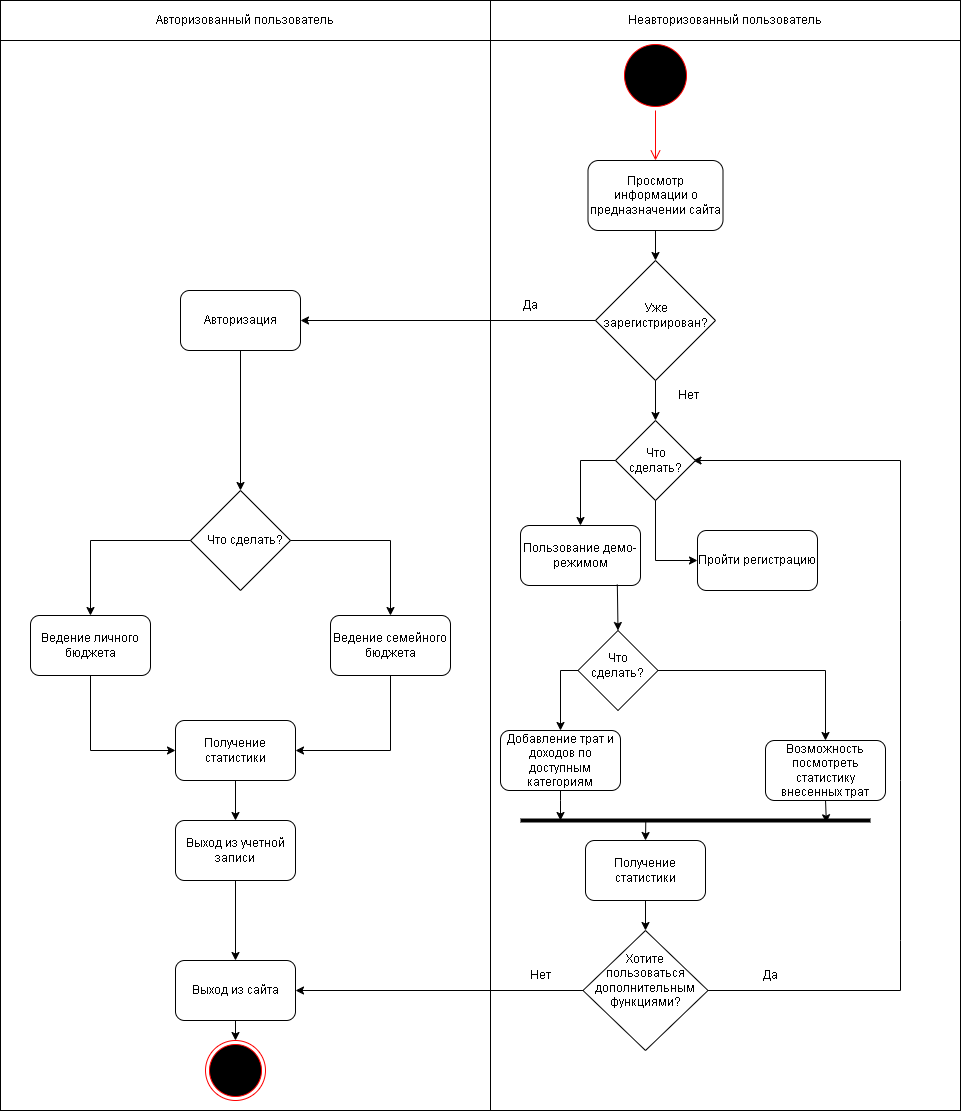

The diagram above was exported from draw.io. Its source (the exported page's mxGraphModel, read from the mxfile embedded in the PNG):
<mxGraphModel dx="1434" dy="1965" grid="1" gridSize="10" guides="1" tooltips="1" connect="1" arrows="1" fold="1" page="1" pageScale="1" pageWidth="827" pageHeight="1169" math="0" shadow="0">
  <root>
    <mxCell id="0" />
    <mxCell id="1" parent="0" />
    <mxCell id="IUPyDdtjeGaoRzGrfJht-14" value="Авторизованный пользователь&lt;br&gt;" style="html=1;whiteSpace=wrap;" parent="1" vertex="1">
      <mxGeometry x="10" y="-60" width="490" height="40" as="geometry" />
    </mxCell>
    <mxCell id="IUPyDdtjeGaoRzGrfJht-22" value="Неавторизованный пользователь" style="html=1;whiteSpace=wrap;" parent="1" vertex="1">
      <mxGeometry x="500" y="-60" width="470" height="40" as="geometry" />
    </mxCell>
    <mxCell id="IUPyDdtjeGaoRzGrfJht-24" value="&lt;p style=&quot;margin:0px;margin-top:4px;text-align:center;&quot;&gt;&lt;br&gt;&lt;br&gt;&lt;/p&gt;" style="verticalAlign=top;align=left;overflow=fill;fontSize=12;fontFamily=Helvetica;html=1;whiteSpace=wrap;" parent="1" vertex="1">
      <mxGeometry x="10" y="-20" width="490" height="1070" as="geometry" />
    </mxCell>
    <mxCell id="IUPyDdtjeGaoRzGrfJht-25" value="&lt;p style=&quot;margin:0px;margin-top:4px;text-align:center;&quot;&gt;&lt;br&gt;&lt;br&gt;&lt;/p&gt;" style="verticalAlign=top;align=left;overflow=fill;fontSize=12;fontFamily=Helvetica;html=1;whiteSpace=wrap;" parent="1" vertex="1">
      <mxGeometry x="500" y="-20" width="470" height="1070" as="geometry" />
    </mxCell>
    <mxCell id="IUPyDdtjeGaoRzGrfJht-28" value="" style="ellipse;html=1;shape=startState;fillColor=#000000;strokeColor=#ff0000;" parent="1" vertex="1">
      <mxGeometry x="630" y="-20" width="70" height="70" as="geometry" />
    </mxCell>
    <mxCell id="IUPyDdtjeGaoRzGrfJht-29" value="" style="edgeStyle=orthogonalEdgeStyle;html=1;verticalAlign=bottom;endArrow=open;endSize=8;strokeColor=#ff0000;rounded=0;entryX=0.5;entryY=0;entryDx=0;entryDy=0;" parent="1" source="IUPyDdtjeGaoRzGrfJht-28" target="IUPyDdtjeGaoRzGrfJht-30" edge="1">
      <mxGeometry relative="1" as="geometry">
        <mxPoint x="425" y="320" as="targetPoint" />
      </mxGeometry>
    </mxCell>
    <mxCell id="IUPyDdtjeGaoRzGrfJht-30" value="Просмотр информации о предназначении сайта" style="rounded=1;whiteSpace=wrap;html=1;" parent="1" vertex="1">
      <mxGeometry x="597.5" y="100" width="135" height="70" as="geometry" />
    </mxCell>
    <mxCell id="IUPyDdtjeGaoRzGrfJht-32" value="" style="endArrow=classic;html=1;rounded=0;exitX=0.5;exitY=1;exitDx=0;exitDy=0;entryX=0.5;entryY=0;entryDx=0;entryDy=0;" parent="1" source="IUPyDdtjeGaoRzGrfJht-30" target="IUPyDdtjeGaoRzGrfJht-33" edge="1">
      <mxGeometry width="50" height="50" relative="1" as="geometry">
        <mxPoint x="620" y="410" as="sourcePoint" />
        <mxPoint x="670" y="360" as="targetPoint" />
      </mxGeometry>
    </mxCell>
    <mxCell id="IUPyDdtjeGaoRzGrfJht-33" value="" style="rhombus;whiteSpace=wrap;html=1;" parent="1" vertex="1">
      <mxGeometry x="605" y="200" width="120" height="120" as="geometry" />
    </mxCell>
    <mxCell id="IUPyDdtjeGaoRzGrfJht-34" value="Уже зарегистрирован?" style="text;html=1;strokeColor=none;fillColor=none;align=center;verticalAlign=middle;whiteSpace=wrap;rounded=0;" parent="1" vertex="1">
      <mxGeometry x="617.5" y="240" width="95" height="30" as="geometry" />
    </mxCell>
    <mxCell id="IUPyDdtjeGaoRzGrfJht-36" value="Авторизация" style="rounded=1;whiteSpace=wrap;html=1;" parent="1" vertex="1">
      <mxGeometry x="190" y="230" width="120" height="60" as="geometry" />
    </mxCell>
    <mxCell id="IUPyDdtjeGaoRzGrfJht-37" value="" style="rhombus;whiteSpace=wrap;html=1;" parent="1" vertex="1">
      <mxGeometry x="200" y="430" width="100" height="100" as="geometry" />
    </mxCell>
    <mxCell id="IUPyDdtjeGaoRzGrfJht-38" value="Ведение личного бюджета" style="rounded=1;whiteSpace=wrap;html=1;" parent="1" vertex="1">
      <mxGeometry x="40" y="555" width="120" height="60" as="geometry" />
    </mxCell>
    <mxCell id="IUPyDdtjeGaoRzGrfJht-40" value="Ведение семейного бюджета" style="rounded=1;whiteSpace=wrap;html=1;" parent="1" vertex="1">
      <mxGeometry x="340" y="555" width="120" height="60" as="geometry" />
    </mxCell>
    <mxCell id="IUPyDdtjeGaoRzGrfJht-41" value="Пользование демо-режимом" style="rounded=1;whiteSpace=wrap;html=1;" parent="1" vertex="1">
      <mxGeometry x="530" y="465" width="120" height="60" as="geometry" />
    </mxCell>
    <mxCell id="IUPyDdtjeGaoRzGrfJht-43" value="" style="endArrow=classic;html=1;rounded=0;exitX=0.5;exitY=1;exitDx=0;exitDy=0;entryX=0.5;entryY=0;entryDx=0;entryDy=0;" parent="1" source="IUPyDdtjeGaoRzGrfJht-33" target="_mK9FYtypfs-5mKtQ-8Q-9" edge="1">
      <mxGeometry width="50" height="50" relative="1" as="geometry">
        <mxPoint x="400" y="620" as="sourcePoint" />
        <mxPoint x="450" y="570" as="targetPoint" />
      </mxGeometry>
    </mxCell>
    <mxCell id="IUPyDdtjeGaoRzGrfJht-44" value="" style="endArrow=classic;html=1;rounded=0;exitX=0;exitY=0.5;exitDx=0;exitDy=0;entryX=1;entryY=0.5;entryDx=0;entryDy=0;" parent="1" source="IUPyDdtjeGaoRzGrfJht-33" target="IUPyDdtjeGaoRzGrfJht-36" edge="1">
      <mxGeometry width="50" height="50" relative="1" as="geometry">
        <mxPoint x="400" y="520" as="sourcePoint" />
        <mxPoint x="450" y="470" as="targetPoint" />
      </mxGeometry>
    </mxCell>
    <mxCell id="IUPyDdtjeGaoRzGrfJht-45" value="" style="rhombus;whiteSpace=wrap;html=1;" parent="1" vertex="1">
      <mxGeometry x="587.5" y="570" width="80" height="80" as="geometry" />
    </mxCell>
    <mxCell id="IUPyDdtjeGaoRzGrfJht-46" value="Добавление трат и доходов по доступным категориям" style="rounded=1;whiteSpace=wrap;html=1;" parent="1" vertex="1">
      <mxGeometry x="510" y="670" width="120" height="60" as="geometry" />
    </mxCell>
    <mxCell id="IUPyDdtjeGaoRzGrfJht-47" value="Возможность посмотреть статистику внесенных трат" style="rounded=1;whiteSpace=wrap;html=1;" parent="1" vertex="1">
      <mxGeometry x="775" y="680" width="120" height="60" as="geometry" />
    </mxCell>
    <mxCell id="IUPyDdtjeGaoRzGrfJht-48" value="Нет" style="text;html=1;strokeColor=none;fillColor=none;align=center;verticalAlign=middle;whiteSpace=wrap;rounded=0;" parent="1" vertex="1">
      <mxGeometry x="667.5" y="320" width="60" height="30" as="geometry" />
    </mxCell>
    <mxCell id="IUPyDdtjeGaoRzGrfJht-49" value="Да" style="text;html=1;strokeColor=none;fillColor=none;align=center;verticalAlign=middle;whiteSpace=wrap;rounded=0;" parent="1" vertex="1">
      <mxGeometry x="510" y="230" width="60" height="30" as="geometry" />
    </mxCell>
    <mxCell id="IUPyDdtjeGaoRzGrfJht-50" value="" style="endArrow=classic;html=1;rounded=0;exitX=0.5;exitY=1;exitDx=0;exitDy=0;entryX=0.5;entryY=0;entryDx=0;entryDy=0;" parent="1" source="IUPyDdtjeGaoRzGrfJht-36" target="IUPyDdtjeGaoRzGrfJht-37" edge="1">
      <mxGeometry width="50" height="50" relative="1" as="geometry">
        <mxPoint x="400" y="620" as="sourcePoint" />
        <mxPoint x="450" y="570" as="targetPoint" />
      </mxGeometry>
    </mxCell>
    <mxCell id="IUPyDdtjeGaoRzGrfJht-53" value="" style="endArrow=classic;html=1;rounded=0;exitX=0;exitY=0.5;exitDx=0;exitDy=0;entryX=0.5;entryY=0;entryDx=0;entryDy=0;" parent="1" source="IUPyDdtjeGaoRzGrfJht-45" target="IUPyDdtjeGaoRzGrfJht-46" edge="1">
      <mxGeometry width="50" height="50" relative="1" as="geometry">
        <mxPoint x="570" y="660" as="sourcePoint" />
        <mxPoint x="620" y="610" as="targetPoint" />
        <Array as="points">
          <mxPoint x="570" y="610" />
        </Array>
      </mxGeometry>
    </mxCell>
    <mxCell id="IUPyDdtjeGaoRzGrfJht-56" value="" style="endArrow=classic;html=1;rounded=0;exitX=1;exitY=0.5;exitDx=0;exitDy=0;entryX=0.5;entryY=0;entryDx=0;entryDy=0;" parent="1" source="IUPyDdtjeGaoRzGrfJht-45" target="IUPyDdtjeGaoRzGrfJht-47" edge="1">
      <mxGeometry width="50" height="50" relative="1" as="geometry">
        <mxPoint x="400" y="620" as="sourcePoint" />
        <mxPoint x="450" y="570" as="targetPoint" />
        <Array as="points">
          <mxPoint x="835" y="610" />
        </Array>
      </mxGeometry>
    </mxCell>
    <mxCell id="IUPyDdtjeGaoRzGrfJht-57" value="Что сделать?" style="text;html=1;strokeColor=none;fillColor=none;align=center;verticalAlign=middle;whiteSpace=wrap;rounded=0;" parent="1" vertex="1">
      <mxGeometry x="590" y="580" width="75" height="50" as="geometry" />
    </mxCell>
    <mxCell id="IUPyDdtjeGaoRzGrfJht-59" value="" style="line;strokeWidth=4;fillColor=none;align=left;verticalAlign=middle;spacingTop=-1;spacingLeft=3;spacingRight=3;rotatable=0;labelPosition=right;points=[];portConstraint=eastwest;strokeColor=inherit;fontSize=20;" parent="1" vertex="1">
      <mxGeometry x="530" y="750" width="350" height="20" as="geometry" />
    </mxCell>
    <mxCell id="IUPyDdtjeGaoRzGrfJht-60" value="" style="endArrow=classic;html=1;rounded=0;exitX=0.5;exitY=1;exitDx=0;exitDy=0;" parent="1" source="IUPyDdtjeGaoRzGrfJht-46" edge="1">
      <mxGeometry width="50" height="50" relative="1" as="geometry">
        <mxPoint x="570" y="820" as="sourcePoint" />
        <mxPoint x="570" y="760" as="targetPoint" />
        <Array as="points">
          <mxPoint x="570" y="740" />
        </Array>
      </mxGeometry>
    </mxCell>
    <mxCell id="IUPyDdtjeGaoRzGrfJht-61" value="" style="endArrow=classic;html=1;rounded=0;exitX=0.5;exitY=1;exitDx=0;exitDy=0;entryX=0.874;entryY=0.614;entryDx=0;entryDy=0;entryPerimeter=0;" parent="1" source="IUPyDdtjeGaoRzGrfJht-47" target="IUPyDdtjeGaoRzGrfJht-59" edge="1">
      <mxGeometry width="50" height="50" relative="1" as="geometry">
        <mxPoint x="720" y="830" as="sourcePoint" />
        <mxPoint x="770" y="780" as="targetPoint" />
      </mxGeometry>
    </mxCell>
    <mxCell id="IUPyDdtjeGaoRzGrfJht-62" value="Что сделать?" style="text;html=1;strokeColor=none;fillColor=none;align=center;verticalAlign=middle;whiteSpace=wrap;rounded=0;" parent="1" vertex="1">
      <mxGeometry x="215" y="465" width="80" height="30" as="geometry" />
    </mxCell>
    <mxCell id="IUPyDdtjeGaoRzGrfJht-63" value="" style="endArrow=classic;html=1;rounded=0;exitX=0;exitY=0.5;exitDx=0;exitDy=0;entryX=0.5;entryY=0;entryDx=0;entryDy=0;" parent="1" source="IUPyDdtjeGaoRzGrfJht-37" target="IUPyDdtjeGaoRzGrfJht-38" edge="1">
      <mxGeometry width="50" height="50" relative="1" as="geometry">
        <mxPoint x="140" y="530" as="sourcePoint" />
        <mxPoint x="190" y="480" as="targetPoint" />
        <Array as="points">
          <mxPoint x="100" y="480" />
        </Array>
      </mxGeometry>
    </mxCell>
    <mxCell id="IUPyDdtjeGaoRzGrfJht-65" value="" style="endArrow=classic;html=1;rounded=0;exitX=1;exitY=0.5;exitDx=0;exitDy=0;entryX=0.5;entryY=0;entryDx=0;entryDy=0;" parent="1" source="IUPyDdtjeGaoRzGrfJht-37" target="IUPyDdtjeGaoRzGrfJht-40" edge="1">
      <mxGeometry width="50" height="50" relative="1" as="geometry">
        <mxPoint x="250" y="750" as="sourcePoint" />
        <mxPoint x="300" y="700" as="targetPoint" />
        <Array as="points">
          <mxPoint x="400" y="480" />
        </Array>
      </mxGeometry>
    </mxCell>
    <mxCell id="IUPyDdtjeGaoRzGrfJht-68" value="Получение статистики" style="rounded=1;whiteSpace=wrap;html=1;" parent="1" vertex="1">
      <mxGeometry x="185" y="660" width="120" height="60" as="geometry" />
    </mxCell>
    <mxCell id="IUPyDdtjeGaoRzGrfJht-69" value="Выход из учетной записи" style="rounded=1;whiteSpace=wrap;html=1;" parent="1" vertex="1">
      <mxGeometry x="185" y="760" width="120" height="60" as="geometry" />
    </mxCell>
    <mxCell id="IUPyDdtjeGaoRzGrfJht-70" value="" style="endArrow=classic;html=1;rounded=0;exitX=0.5;exitY=1;exitDx=0;exitDy=0;entryX=0;entryY=0.5;entryDx=0;entryDy=0;" parent="1" source="IUPyDdtjeGaoRzGrfJht-38" target="IUPyDdtjeGaoRzGrfJht-68" edge="1">
      <mxGeometry width="50" height="50" relative="1" as="geometry">
        <mxPoint x="350" y="700" as="sourcePoint" />
        <mxPoint x="400" y="650" as="targetPoint" />
        <Array as="points">
          <mxPoint x="100" y="690" />
        </Array>
      </mxGeometry>
    </mxCell>
    <mxCell id="IUPyDdtjeGaoRzGrfJht-71" value="" style="endArrow=classic;html=1;rounded=0;exitX=0.5;exitY=1;exitDx=0;exitDy=0;entryX=1;entryY=0.5;entryDx=0;entryDy=0;" parent="1" source="IUPyDdtjeGaoRzGrfJht-40" target="IUPyDdtjeGaoRzGrfJht-68" edge="1">
      <mxGeometry width="50" height="50" relative="1" as="geometry">
        <mxPoint x="350" y="700" as="sourcePoint" />
        <mxPoint x="400" y="650" as="targetPoint" />
        <Array as="points">
          <mxPoint x="400" y="690" />
        </Array>
      </mxGeometry>
    </mxCell>
    <mxCell id="IUPyDdtjeGaoRzGrfJht-72" value="" style="endArrow=classic;html=1;rounded=0;exitX=0.5;exitY=1;exitDx=0;exitDy=0;entryX=0.5;entryY=0;entryDx=0;entryDy=0;" parent="1" source="IUPyDdtjeGaoRzGrfJht-68" target="IUPyDdtjeGaoRzGrfJht-69" edge="1">
      <mxGeometry width="50" height="50" relative="1" as="geometry">
        <mxPoint x="350" y="700" as="sourcePoint" />
        <mxPoint x="400" y="650" as="targetPoint" />
      </mxGeometry>
    </mxCell>
    <mxCell id="IUPyDdtjeGaoRzGrfJht-73" value="Выход из сайта" style="rounded=1;whiteSpace=wrap;html=1;" parent="1" vertex="1">
      <mxGeometry x="185" y="900" width="120" height="60" as="geometry" />
    </mxCell>
    <mxCell id="IUPyDdtjeGaoRzGrfJht-74" value="" style="endArrow=classic;html=1;rounded=0;exitX=0.5;exitY=1;exitDx=0;exitDy=0;entryX=0.5;entryY=0;entryDx=0;entryDy=0;" parent="1" source="IUPyDdtjeGaoRzGrfJht-69" target="IUPyDdtjeGaoRzGrfJht-73" edge="1">
      <mxGeometry width="50" height="50" relative="1" as="geometry">
        <mxPoint x="350" y="800" as="sourcePoint" />
        <mxPoint x="400" y="750" as="targetPoint" />
      </mxGeometry>
    </mxCell>
    <mxCell id="IUPyDdtjeGaoRzGrfJht-75" value="" style="ellipse;html=1;shape=endState;fillColor=#000000;strokeColor=#ff0000;" parent="1" vertex="1">
      <mxGeometry x="215" y="980" width="60" height="60" as="geometry" />
    </mxCell>
    <mxCell id="IUPyDdtjeGaoRzGrfJht-76" value="" style="endArrow=classic;html=1;rounded=0;exitX=0.5;exitY=1;exitDx=0;exitDy=0;entryX=0.5;entryY=0;entryDx=0;entryDy=0;" parent="1" source="IUPyDdtjeGaoRzGrfJht-73" target="IUPyDdtjeGaoRzGrfJht-75" edge="1">
      <mxGeometry width="50" height="50" relative="1" as="geometry">
        <mxPoint x="350" y="800" as="sourcePoint" />
        <mxPoint x="400" y="750" as="targetPoint" />
      </mxGeometry>
    </mxCell>
    <mxCell id="IUPyDdtjeGaoRzGrfJht-77" value="Получение статистики" style="rounded=1;whiteSpace=wrap;html=1;" parent="1" vertex="1">
      <mxGeometry x="595" y="780" width="120" height="60" as="geometry" />
    </mxCell>
    <mxCell id="IUPyDdtjeGaoRzGrfJht-78" value="" style="endArrow=classic;html=1;rounded=0;entryX=0.5;entryY=0;entryDx=0;entryDy=0;exitX=0.358;exitY=0.433;exitDx=0;exitDy=0;exitPerimeter=0;" parent="1" source="IUPyDdtjeGaoRzGrfJht-59" target="IUPyDdtjeGaoRzGrfJht-77" edge="1">
      <mxGeometry width="50" height="50" relative="1" as="geometry">
        <mxPoint x="655" y="760" as="sourcePoint" />
        <mxPoint x="655" y="840" as="targetPoint" />
        <Array as="points" />
      </mxGeometry>
    </mxCell>
    <mxCell id="IUPyDdtjeGaoRzGrfJht-79" value="" style="endArrow=classic;html=1;rounded=0;exitX=0;exitY=0.5;exitDx=0;exitDy=0;entryX=1;entryY=0.5;entryDx=0;entryDy=0;" parent="1" source="_mK9FYtypfs-5mKtQ-8Q-4" target="IUPyDdtjeGaoRzGrfJht-73" edge="1">
      <mxGeometry width="50" height="50" relative="1" as="geometry">
        <mxPoint x="350" y="790" as="sourcePoint" />
        <mxPoint x="400" y="740" as="targetPoint" />
      </mxGeometry>
    </mxCell>
    <mxCell id="_mK9FYtypfs-5mKtQ-8Q-1" value="" style="endArrow=classic;html=1;rounded=0;exitX=1;exitY=0.5;exitDx=0;exitDy=0;entryX=1;entryY=0.5;entryDx=0;entryDy=0;" parent="1" source="_mK9FYtypfs-5mKtQ-8Q-4" target="_mK9FYtypfs-5mKtQ-8Q-10" edge="1">
      <mxGeometry width="50" height="50" relative="1" as="geometry">
        <mxPoint x="360" y="580" as="sourcePoint" />
        <mxPoint x="410" y="530" as="targetPoint" />
        <Array as="points">
          <mxPoint x="910" y="930" />
          <mxPoint x="910" y="880" />
          <mxPoint x="910" y="720" />
          <mxPoint x="910" y="560" />
          <mxPoint x="910" y="400" />
        </Array>
      </mxGeometry>
    </mxCell>
    <mxCell id="_mK9FYtypfs-5mKtQ-8Q-4" value="" style="rhombus;whiteSpace=wrap;html=1;" parent="1" vertex="1">
      <mxGeometry x="592.5" y="870" width="125" height="120" as="geometry" />
    </mxCell>
    <mxCell id="_mK9FYtypfs-5mKtQ-8Q-5" value="" style="endArrow=classic;html=1;rounded=0;exitX=0.5;exitY=1;exitDx=0;exitDy=0;entryX=0.5;entryY=0;entryDx=0;entryDy=0;" parent="1" source="IUPyDdtjeGaoRzGrfJht-77" target="_mK9FYtypfs-5mKtQ-8Q-4" edge="1">
      <mxGeometry width="50" height="50" relative="1" as="geometry">
        <mxPoint x="630" y="800" as="sourcePoint" />
        <mxPoint x="680" y="750" as="targetPoint" />
      </mxGeometry>
    </mxCell>
    <mxCell id="_mK9FYtypfs-5mKtQ-8Q-6" value="Хотите пользоваться дополнительным функциями?" style="text;html=1;strokeColor=none;fillColor=none;align=center;verticalAlign=middle;whiteSpace=wrap;rounded=0;" parent="1" vertex="1">
      <mxGeometry x="611.25" y="890" width="87.5" height="60" as="geometry" />
    </mxCell>
    <mxCell id="_mK9FYtypfs-5mKtQ-8Q-7" value="Да" style="text;html=1;strokeColor=none;fillColor=none;align=center;verticalAlign=middle;whiteSpace=wrap;rounded=0;" parent="1" vertex="1">
      <mxGeometry x="750" y="900" width="60" height="30" as="geometry" />
    </mxCell>
    <mxCell id="_mK9FYtypfs-5mKtQ-8Q-8" value="Нет" style="text;html=1;strokeColor=none;fillColor=none;align=center;verticalAlign=middle;whiteSpace=wrap;rounded=0;" parent="1" vertex="1">
      <mxGeometry x="520" y="900" width="60" height="30" as="geometry" />
    </mxCell>
    <mxCell id="_mK9FYtypfs-5mKtQ-8Q-9" value="" style="rhombus;whiteSpace=wrap;html=1;" parent="1" vertex="1">
      <mxGeometry x="625" y="360" width="80" height="80" as="geometry" />
    </mxCell>
    <mxCell id="_mK9FYtypfs-5mKtQ-8Q-10" value="Что сделать?" style="text;html=1;strokeColor=none;fillColor=none;align=center;verticalAlign=middle;whiteSpace=wrap;rounded=0;" parent="1" vertex="1">
      <mxGeometry x="627.5" y="385" width="75" height="30" as="geometry" />
    </mxCell>
    <mxCell id="_mK9FYtypfs-5mKtQ-8Q-11" value="Пройти регистрацию" style="rounded=1;whiteSpace=wrap;html=1;" parent="1" vertex="1">
      <mxGeometry x="707" y="470" width="120" height="60" as="geometry" />
    </mxCell>
    <mxCell id="_mK9FYtypfs-5mKtQ-8Q-12" value="" style="endArrow=classic;html=1;rounded=0;exitX=0.5;exitY=1;exitDx=0;exitDy=0;entryX=0;entryY=0.5;entryDx=0;entryDy=0;" parent="1" source="_mK9FYtypfs-5mKtQ-8Q-9" target="_mK9FYtypfs-5mKtQ-8Q-11" edge="1">
      <mxGeometry width="50" height="50" relative="1" as="geometry">
        <mxPoint x="710" y="400" as="sourcePoint" />
        <mxPoint x="790" y="470" as="targetPoint" />
        <Array as="points">
          <mxPoint x="665" y="500" />
        </Array>
      </mxGeometry>
    </mxCell>
    <mxCell id="_mK9FYtypfs-5mKtQ-8Q-13" value="" style="endArrow=classic;html=1;rounded=0;entryX=0.5;entryY=0;entryDx=0;entryDy=0;exitX=0;exitY=0.5;exitDx=0;exitDy=0;" parent="1" source="_mK9FYtypfs-5mKtQ-8Q-9" target="IUPyDdtjeGaoRzGrfJht-41" edge="1">
      <mxGeometry width="50" height="50" relative="1" as="geometry">
        <mxPoint x="620" y="400" as="sourcePoint" />
        <mxPoint x="790" y="430" as="targetPoint" />
        <Array as="points">
          <mxPoint x="590" y="400" />
        </Array>
      </mxGeometry>
    </mxCell>
    <mxCell id="_mK9FYtypfs-5mKtQ-8Q-18" value="" style="endArrow=classic;html=1;rounded=0;exitX=0.807;exitY=0.984;exitDx=0;exitDy=0;exitPerimeter=0;entryX=0.5;entryY=0;entryDx=0;entryDy=0;" parent="1" source="IUPyDdtjeGaoRzGrfJht-41" target="IUPyDdtjeGaoRzGrfJht-45" edge="1">
      <mxGeometry width="50" height="50" relative="1" as="geometry">
        <mxPoint x="600" y="590" as="sourcePoint" />
        <mxPoint x="650" y="540" as="targetPoint" />
      </mxGeometry>
    </mxCell>
  </root>
</mxGraphModel>